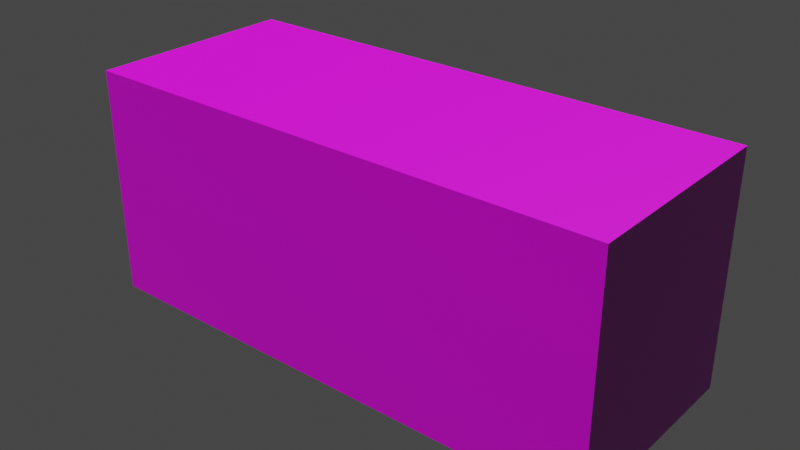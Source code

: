 # Source: konteyner002.blend  (saved by Blender 3.6.13; exported with 4.5.12 LTS)
import bpy
from mathutils import Matrix  # noqa: F401  (used for matrix-valued properties, if any)

bpy.ops.wm.read_factory_settings(use_empty=True)
scene = bpy.context.scene
scene.name = 'Scene'

# ---- collections
col_collection = bpy.data.collections.new('Collection'); scene.collection.children.link(col_collection)

# ---- images (referenced by path relative to the original .blend; pixels are not part of the script)
import os
ASSET_DIR = os.environ.get("B2B_ASSET_DIR", "")  # directory of the original .blend (textures are referenced by path, not embedded)
HERE = os.path.dirname(os.path.abspath(__file__))  # packed textures are extracted next to this script under _unpacked/

def load_image(name, relpath, width, height, colorspace="sRGB"):
    """Load a texture the original file referenced (path relative to the .blend, or extracted next to this script)."""
    p = next((c for c in (os.path.join(HERE, relpath), os.path.join(ASSET_DIR, relpath)) if relpath and os.path.exists(c)), "")
    if p:
        img = bpy.data.images.load(p, check_existing=True)
        img.name = name
    else:  # same state as the original file: an image datablock whose file is absent (Cycles renders it pink)
        img = bpy.data.images.new(name, width, height)
        img.source = "FILE"
        img.filepath = "//" + (relpath or name)
    img.colorspace_settings.name = colorspace
    return img
img_kont003_jpg = load_image('kont003.jpg', 'kont003.jpg', 1024, 1024, 'sRGB')
img_normalmap_kont_004_png = load_image('NormalMap kont 004.png', 'NormalMap kont 004.png', 1024, 1024, 'sRGB')

# ---- materials (node trees are filled in below, after node groups)
mat_material_001 = bpy.data.materials.new('Material.001')
mat_material_001.use_transparent_shadow = False

# ---- material node trees
mat_material_001.use_nodes = True; mat_material_001.node_tree.nodes.clear()
_N = mat_material_001.node_tree.nodes; _L = mat_material_001.node_tree.links
n0 = _N.new('ShaderNodeBsdfPrincipled'); n0.name = 'Principled BSDF'; n0.location = (10, 300)
n0.distribution = 'GGX'
n0.subsurface_method = 'RANDOM_WALK_SKIN'
n0.inputs[3].default_value = 1.45
n0.inputs[27].default_value = (0.0, 0.0, 0.0, 1.0)
n0.inputs[28].default_value = 1.0
n1 = _N.new('ShaderNodeOutputMaterial'); n1.name = 'Material Output'; n1.location = (300, 300)
n2 = _N.new('ShaderNodeTexImage'); n2.name = 'Image Texture'; n2.location = (-313, 247)
n2.image = img_kont003_jpg
n3 = _N.new('ShaderNodeNormalMap'); n3.name = 'Normal Map'; n3.location = (-221, -168)
n3.inputs[0].default_value = 0.6
n4 = _N.new('ShaderNodeTexImage'); n4.name = 'Image Texture.001'; n4.location = (-484, -154)
n4.image = img_normalmap_kont_004_png
_L.new(n0.outputs[0], n1.inputs[0])
_L.new(n2.outputs[0], n0.inputs[0])
_L.new(n4.outputs[0], n3.inputs[1])
_L.new(n3.outputs[0], n0.inputs[5])
n1.is_active_output = True

# ---- world
world_world = bpy.data.worlds.new('World'); scene.world = world_world
world_world.use_nodes = True; world_world.node_tree.nodes.clear()
_N = world_world.node_tree.nodes; _L = world_world.node_tree.links
n0 = _N.new('ShaderNodeOutputWorld'); n0.name = 'World Output'; n0.location = (300, 300)
n1 = _N.new('ShaderNodeBackground'); n1.name = 'Background'; n1.location = (10, 300)
n1.inputs[0].default_value = (0.05088, 0.05088, 0.05088, 1.0)
_L.new(n1.outputs[0], n0.inputs[0])
n0.is_active_output = True
world_world.color = (0.05088, 0.05088, 0.05088)
world_world.use_sun_shadow = False
world_world.sun_shadow_jitter_overblur = 0.0

# ---- meshes
me_cube_001 = bpy.data.meshes.new('Cube.001')
me_cube_001.from_pydata([(-1.0, -1.0, -1.0), (-1.0, -1.0, 1.0), (-1.0, 1.0, -1.0), (-1.0, 1.0, 1.0), (1.0, -1.0, -1.0), (1.0, -1.0, 1.0), (1.0, 1.0, -1.0), (1.0, 1.0, 1.0)], [], [(0, 1, 3, 2), (2, 3, 7, 6), (6, 7, 5, 4), (4, 5, 1, 0), (2, 6, 4, 0), (7, 3, 1, 5)])
_uv = me_cube_001.uv_layers.new(name='UVMap')
_uv.uv.foreach_set('vector', [0.4363, 0.06682, 0.4362, 0.4743, 0.1213, 0.4724, 0.12, 0.06751, 0.02468, 0.5486, 0.02336, 0.9543, 0.9752, 0.9551, 0.973, 0.5526, 0.8899, 0.06112, 0.8895, 0.4727, 0.5709, 0.4751, 0.5727, 0.06577, 0.9777, 0.5491, 0.9751, 0.9539, 0.02083, 0.9579, 0.02532, 0.5511, 0.02267, 0.9576, 0.9757, 0.9559, 0.9842, 0.5528, 0.02295, 0.5473, 0.9765, 0.953, 0.02423, 0.9527, 0.02484, 0.55, 0.9769, 0.5511])
me_cube_001.materials.append(mat_material_001)
me_cube_001.update()

# ---- objects
ob_cube = bpy.data.objects.new('Cube', me_cube_001)

# ---- transforms, parenting, visibility, modifiers, constraints
ob_cube.location = (0.0, 0.0, 1.623)
ob_cube.scale = (6.0, 2.4, 2.6)

# ---- collection membership
col_collection.objects.link(ob_cube)

# ---- scene / render settings (as saved in the file)
scene.frame_start = 1; scene.frame_end = 250; scene.frame_set(1)
scene.render.engine = 'BLENDER_EEVEE_NEXT'
scene.cycles.sampling_pattern = 'TABULATED_SOBOL'
scene.view_settings.view_transform = 'Filmic'
bpy.context.view_layer.update()

# ---- added for rendering (the .blend has no active camera and no usable light): camera, sun
cam_auto = bpy.data.cameras.new('AutoCamera')
cam_auto.lens = 50.0
cam_auto.sensor_width = 36.0
cam_auto.clip_end = 1000.0
ob_auto_camera = bpy.data.objects.new('AutoCamera', cam_auto)
scene.collection.objects.link(ob_auto_camera)
ob_auto_camera.location = (12.8895, -15.4675, 11.9342)
ob_auto_camera.rotation_euler = (1.09748, -7.21219e-08, 0.694738)
scene.camera = ob_auto_camera
light_auto_sun = bpy.data.lights.new('AutoSun', 'SUN')
light_auto_sun.energy = 3.0
light_auto_sun.angle = 0.0523599
ob_auto_sun = bpy.data.objects.new('AutoSun', light_auto_sun)
scene.collection.objects.link(ob_auto_sun)
ob_auto_sun.rotation_euler = (0.872665, 0.174533, 0.523599)
bpy.context.view_layer.update()

